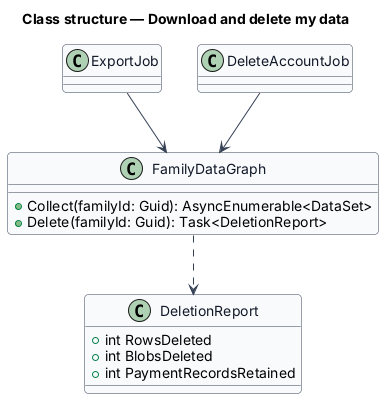

The diagram above was rendered by PlantUML. Its source (embedded in the PNG):
@startuml
skinparam backgroundColor #FFFFFF
skinparam shadowing false
skinparam roundcorner 8
skinparam defaultFontName Arial
skinparam ArrowColor #344054
skinparam class {
  BorderColor #344054
  FontColor #101828
  BackgroundColor #F9FAFB
}
title Class structure — Download and delete my data

class FamilyDataGraph {
  +Collect(familyId: Guid): AsyncEnumerable<DataSet>
  +Delete(familyId: Guid): Task<DeletionReport>
}
class DeletionReport {
  +int RowsDeleted
  +int BlobsDeleted
  +int PaymentRecordsRetained
}
class ExportJob
class DeleteAccountJob
ExportJob --> FamilyDataGraph
DeleteAccountJob --> FamilyDataGraph
FamilyDataGraph ..> DeletionReport
@enduml